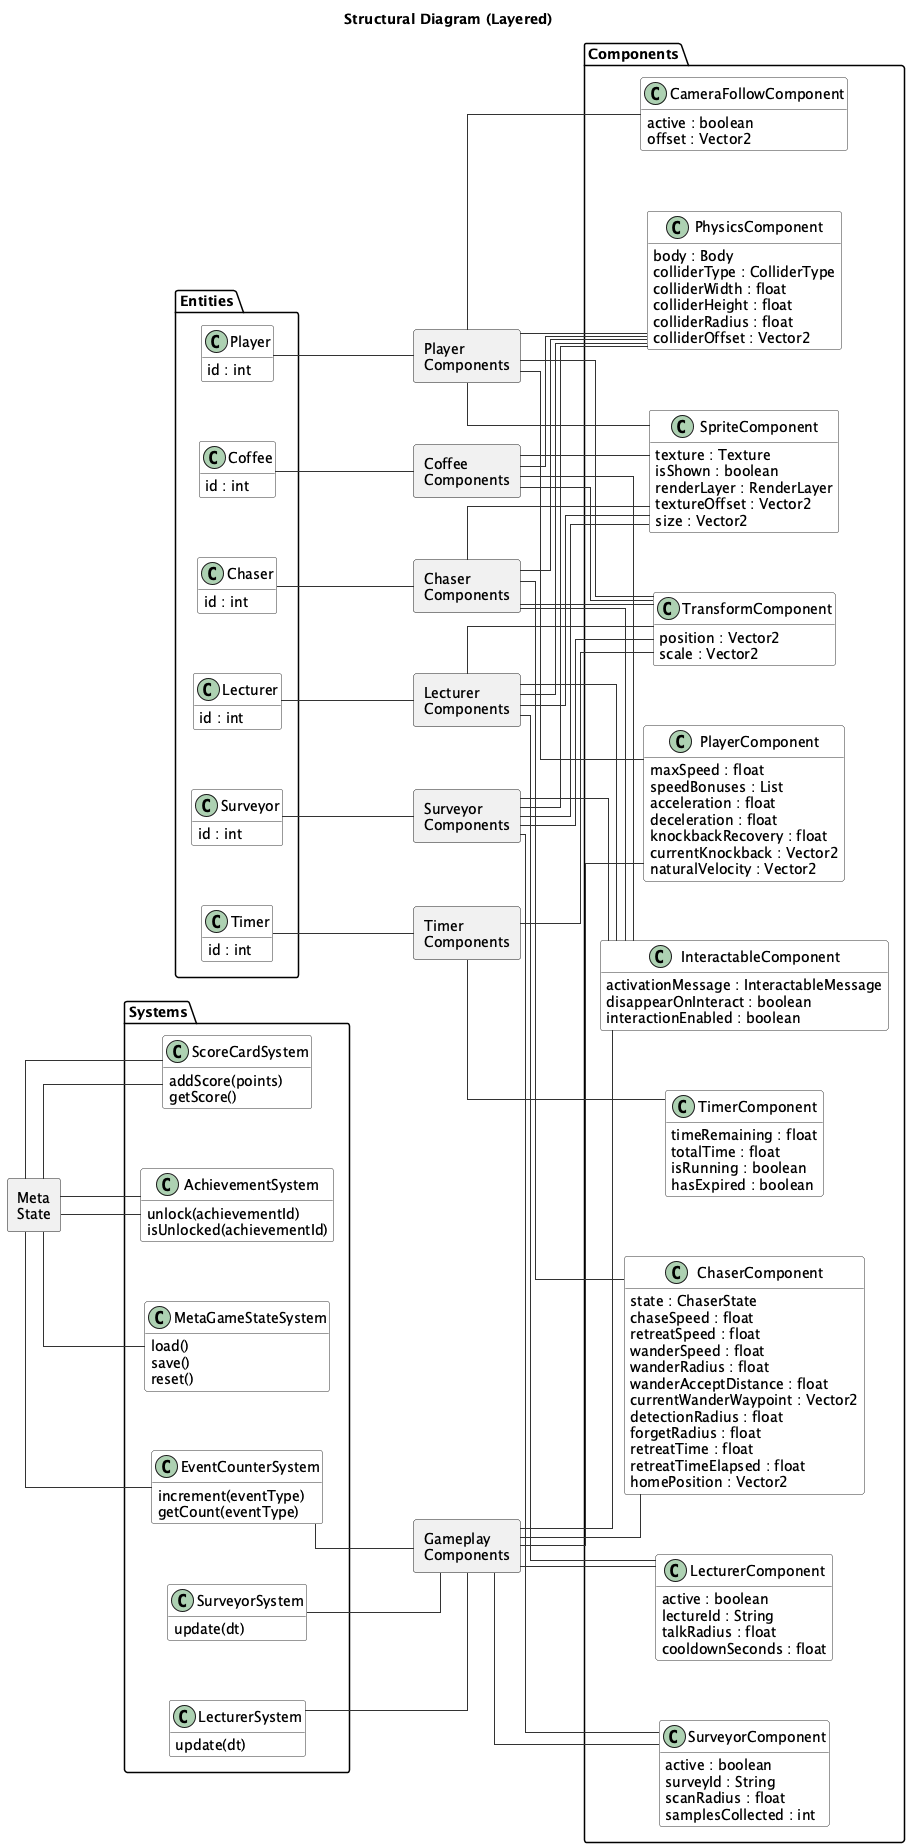

The diagram above was rendered by PlantUML. Its source (embedded in the PNG):
@startuml
allowmixing
title Structural Diagram (Layered)

left to right direction
hide empty members

skinparam shadowing false
skinparam backgroundColor white
skinparam classAttributeIconSize 0
skinparam linetype ortho
skinparam nodesep 60
skinparam ranksep 80

skinparam class {
  BackgroundColor white
  BorderColor #333333
  ArrowColor  #333333
}

'========================
' ENTITIES
'========================
package "Entities" as ENT {
  class Player {
    id : int
  }
  class Coffee {
    id : int
  }
  class Chaser {
    id : int
  }
  class Timer {
    id : int
  }
  class Lecturer {
    id : int
  }
  class Surveyor {
    id : int
  }
}

'========================
' ENTITY → COMPONENT PORTS
'========================
rectangle "Player\nComponents" as PlayerPort
rectangle "Chaser\nComponents" as ChaserPort
rectangle "Coffee\nComponents" as CoffeePort
rectangle "Lecturer\nComponents" as LecturerPort
rectangle "Surveyor\nComponents" as SurveyorPort
rectangle "Timer\nComponents" as TimerPort

ENT.Player   -- PlayerPort
ENT.Chaser   -- ChaserPort
ENT.Coffee   -- CoffeePort
ENT.Lecturer -- LecturerPort
ENT.Surveyor -- SurveyorPort
ENT.Timer    -- TimerPort

'========================
' COMPONENTS
'========================
package "Components" as CMP {
  class TransformComponent {
    position : Vector2
    scale : Vector2
  }

  class PhysicsComponent {
    body : Body
    colliderType : ColliderType
    colliderWidth : float
    colliderHeight : float
    colliderRadius : float
    colliderOffset : Vector2
  }

  class SpriteComponent {
    texture : Texture
    isShown : boolean
    renderLayer : RenderLayer
    textureOffset : Vector2
    size : Vector2
  }

  class InteractableComponent {
    activationMessage : InteractableMessage
    disappearOnInteract : boolean
    interactionEnabled : boolean
  }

  class CameraFollowComponent {
    active : boolean
    offset : Vector2
  }

  class PlayerComponent {
    maxSpeed : float
    speedBonuses : List
    acceleration : float
    deceleration : float
    knockbackRecovery : float
    currentKnockback : Vector2
    naturalVelocity : Vector2
  }

  class TimerComponent {
    timeRemaining : float
    totalTime : float
    isRunning : boolean
    hasExpired : boolean
  }

  class ChaserComponent {
    state : ChaserState
    chaseSpeed : float
    retreatSpeed : float
    wanderSpeed : float
    wanderRadius : float
    wanderAcceptDistance : float
    currentWanderWaypoint : Vector2
    detectionRadius : float
    forgetRadius : float
    retreatTime : float
    retreatTimeElapsed : float
    homePosition : Vector2
  }

  class LecturerComponent {
    active : boolean
    lectureId : String
    talkRadius : float
    cooldownSeconds : float
  }

  class SurveyorComponent {
    active : boolean
    surveyId : String
    scanRadius : float
    samplesCollected : int
  }
}

'========================
' ENTITY → COMPONENT LINKS (via ports)
'========================
PlayerPort   -- CMP.PlayerComponent
PlayerPort   -- CMP.TransformComponent
PlayerPort   -- CMP.PhysicsComponent
PlayerPort   -- CMP.SpriteComponent
PlayerPort   -- CMP.CameraFollowComponent

ChaserPort   -- CMP.ChaserComponent
ChaserPort   -- CMP.TransformComponent
ChaserPort   -- CMP.PhysicsComponent
ChaserPort   -- CMP.SpriteComponent
ChaserPort   -- CMP.InteractableComponent

CoffeePort   -- CMP.TransformComponent
CoffeePort   -- CMP.PhysicsComponent
CoffeePort   -- CMP.SpriteComponent
CoffeePort   -- CMP.InteractableComponent

LecturerPort -- CMP.LecturerComponent
LecturerPort -- CMP.TransformComponent
LecturerPort -- CMP.PhysicsComponent
LecturerPort -- CMP.SpriteComponent
LecturerPort -- CMP.InteractableComponent

SurveyorPort -- CMP.SurveyorComponent
SurveyorPort -- CMP.TransformComponent
SurveyorPort -- CMP.PhysicsComponent
SurveyorPort -- CMP.SpriteComponent
SurveyorPort -- CMP.InteractableComponent

TimerPort    -- CMP.TimerComponent
TimerPort    -- CMP.TransformComponent

'========================
' SYSTEMS
'========================
package "Systems" as SYS {
  class LecturerSystem {
    update(dt)
  }

  class SurveyorSystem {
    update(dt)
  }

  class EventCounterSystem {
    increment(eventType)
    getCount(eventType)
  }

  class MetaGameStateSystem {
    load()
    save()
    reset()
  }

  class AchievementSystem {
    unlock(achievementId)
    isUnlocked(achievementId)
  }

  class ScoreCardSystem {
    addScore(points)
    getScore()
  }
}

'========================
' SYSTEM → COMPONENT PORTS
'========================
rectangle "Gameplay\nComponents" as GameplayPort
rectangle "Meta\nState" as MetaPort

SYS.LecturerSystem -- GameplayPort
SYS.SurveyorSystem -- GameplayPort
SYS.EventCounterSystem -- GameplayPort

GameplayPort -- CMP.PlayerComponent
GameplayPort -- CMP.ChaserComponent
GameplayPort -- CMP.LecturerComponent
GameplayPort -- CMP.SurveyorComponent
GameplayPort -- CMP.InteractableComponent

SYS.MetaGameStateSystem -- MetaPort
SYS.AchievementSystem -- MetaPort
SYS.ScoreCardSystem -- MetaPort

MetaPort -- SYS.EventCounterSystem
MetaPort -- SYS.AchievementSystem
MetaPort -- SYS.ScoreCardSystem

@enduml